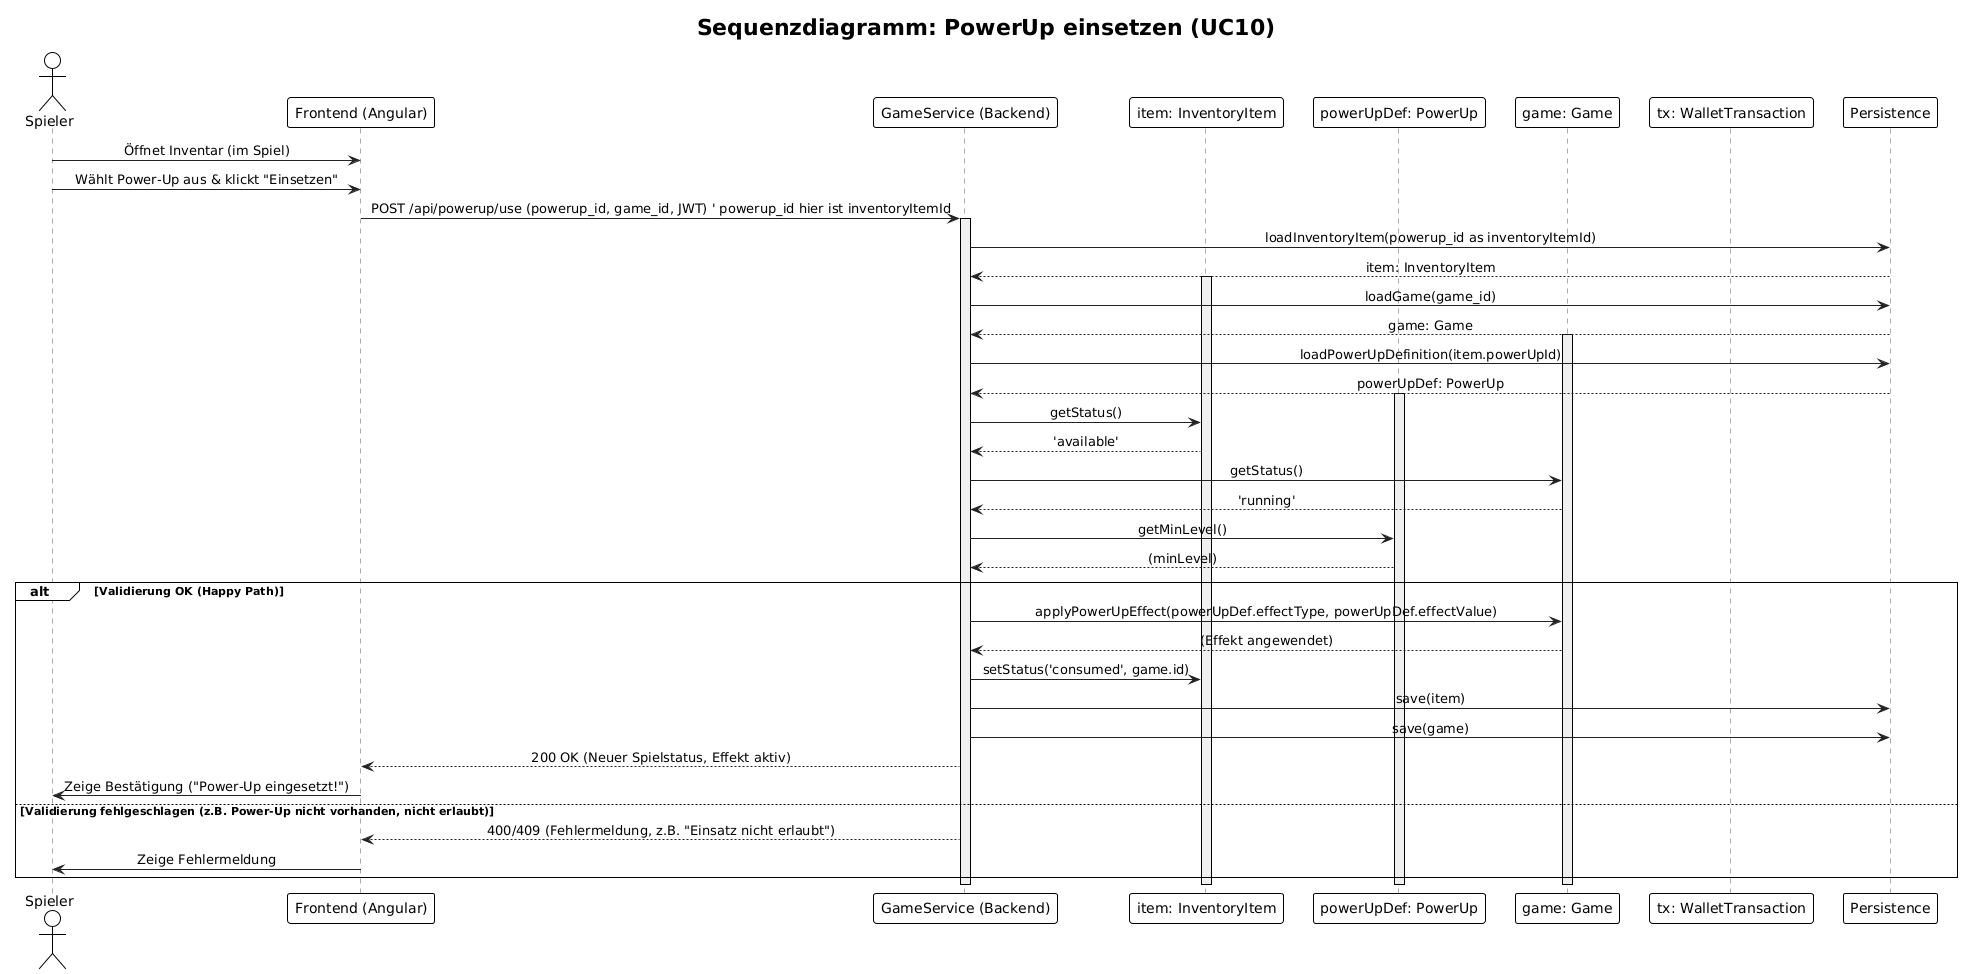

The diagram above was rendered by PlantUML. Its source (embedded in the PNG):
@startuml
!theme plain
title "Sequenzdiagramm: PowerUp einsetzen (UC10)"

actor Spieler
participant "Frontend (Angular)" as Frontend
participant "GameService (Backend)" as Service

' --- EURE KLASSEN SIND JETZT DIE LIFELINES ---
participant "item: InventoryItem" as Item
' PowerUp-Definition (als eigene Zeile, um den Syntaxfehler zu beheben)
participant "powerUpDef: PowerUp" as PowerUpDef 
participant "game: Game" as Game
participant "tx: WalletTransaction" as Tx
participant "Persistence" as DB
' --------------------------------------------

skinparam sequence {
    ParticipantBorderColor #333
    ParticipantBackgroundColor #EEE
    ActorBorderColor #333
    
    LifeLineBorderColor #AAA
    LifeLineBackgroundColor #F0F0F0

    ArrowColor #222
    MessageAlign center
}

Spieler -> Frontend: Öffnet Inventar (im Spiel)
Spieler -> Frontend: Wählt Power-Up aus & klickt "Einsetzen"
Frontend -> Service: POST /api/powerup/use (powerup_id, game_id, JWT) ' powerup_id hier ist inventoryItemId
activate Service

    ' 1. Lade das Inventar-Item und das Spiel
    Service -> DB: loadInventoryItem(powerup_id as inventoryItemId)
    DB --> Service: item: InventoryItem
    activate Item

    Service -> DB: loadGame(game_id)
    DB --> Service: game: Game
    activate Game
    
    ' 2. Lade die PowerUp-Definition
    Service -> DB: loadPowerUpDefinition(item.powerUpId)
    DB --> Service: powerUpDef: PowerUp
    activate PowerUpDef

    ' 3. Führe Validierungen aus (wie in eurem alten Diagramm)
    Service -> Item: getStatus()
    Item --> Service: 'available'
    Service -> Game: getStatus()
    Game --> Service: 'running'
    Service -> PowerUpDef: getMinLevel()
    PowerUpDef --> Service: (minLevel)

    alt Validierung OK (Happy Path)
        ' 4. Wende Power-Up-Effekt an (Game-Logik)
        Service -> Game: applyPowerUpEffect(powerUpDef.effectType, powerUpDef.effectValue)
        Game --> Service: (Effekt angewendet)
        
        ' 5. Markiere Power-Up als verbraucht
        Service -> Item: setStatus('consumed', game.id)
        
        ' 6. Speichere die geänderten Objekte
        Service -> DB: save(item)
        Service -> DB: save(game)

        Service --> Frontend: 200 OK (Neuer Spielstatus, Effekt aktiv)
        Frontend -> Spieler: Zeige Bestätigung ("Power-Up eingesetzt!")

    else Validierung fehlgeschlagen (z.B. Power-Up nicht vorhanden, nicht erlaubt)
        Service --> Frontend: 400/409 (Fehlermeldung, z.B. "Einsatz nicht erlaubt")
        Frontend -> Spieler: Zeige Fehlermeldung
    end
    
    deactivate PowerUpDef
    deactivate Game
    deactivate Item
deactivate Service
@enduml